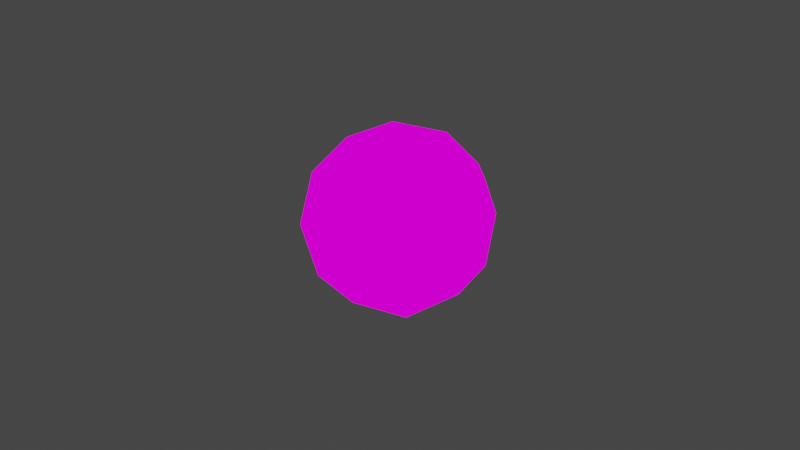 # Source: cheese_moon.blend  (saved by Blender 2.90.8; exported with 4.5.12 LTS)
import bpy
from mathutils import Matrix  # noqa: F401  (used for matrix-valued properties, if any)

bpy.ops.wm.read_factory_settings(use_empty=True)
scene = bpy.context.scene
scene.name = 'Scene'

# ---- collections
col_collection = bpy.data.collections.new('Collection'); scene.collection.children.link(col_collection)

# ---- images (referenced by path relative to the original .blend; pixels are not part of the script)
import os
ASSET_DIR = os.environ.get("B2B_ASSET_DIR", "")  # directory of the original .blend (textures are referenced by path, not embedded)
HERE = os.path.dirname(os.path.abspath(__file__))  # packed textures are extracted next to this script under _unpacked/

def load_image(name, relpath, width, height, colorspace="sRGB"):
    """Load a texture the original file referenced (path relative to the .blend, or extracted next to this script)."""
    p = next((c for c in (os.path.join(HERE, relpath), os.path.join(ASSET_DIR, relpath)) if relpath and os.path.exists(c)), "")
    if p:
        img = bpy.data.images.load(p, check_existing=True)
        img.name = name
    else:  # same state as the original file: an image datablock whose file is absent (Cycles renders it pink)
        img = bpy.data.images.new(name, width, height)
        img.source = "FILE"
        img.filepath = "//" + (relpath or name)
    img.colorspace_settings.name = colorspace
    return img
img_surface_png = load_image('surface.png', 'surface.png', 1024, 1024, 'sRGB')

# ---- materials (node trees are filled in below, after node groups)
mat_material_001 = bpy.data.materials.new('Material.001')
mat_material_001.use_transparent_shadow = False

# ---- material node trees
mat_material_001.use_nodes = True; mat_material_001.node_tree.nodes.clear()
_N = mat_material_001.node_tree.nodes; _L = mat_material_001.node_tree.links
n0 = _N.new('ShaderNodeOutputMaterial'); n0.name = 'Material Output'; n0.location = (300, 300)
n1 = _N.new('ShaderNodeEmission'); n1.name = 'Emission'; n1.location = (10, 300)
n2 = _N.new('ShaderNodeTexImage'); n2.name = 'Image Texture'; n2.location = (-280, 280)
n2.image = img_surface_png
n2.interpolation = 'Closest'
_L.new(n1.outputs[0], n0.inputs[0])
_L.new(n2.outputs[0], n1.inputs[0])
n0.is_active_output = True

# ---- world
world_world = bpy.data.worlds.new('World'); scene.world = world_world
world_world.use_nodes = True; world_world.node_tree.nodes.clear()
_N = world_world.node_tree.nodes; _L = world_world.node_tree.links
n0 = _N.new('ShaderNodeOutputWorld'); n0.name = 'World Output'; n0.location = (300, 300)
n1 = _N.new('ShaderNodeBackground'); n1.name = 'Background'; n1.location = (10, 300)
n1.inputs[0].default_value = (0.05088, 0.05088, 0.05088, 1.0)
_L.new(n1.outputs[0], n0.inputs[0])
n0.is_active_output = True
world_world.color = (0.05088, 0.05088, 0.05088)
world_world.use_sun_shadow = False
world_world.sun_shadow_jitter_overblur = 0.0

# ---- cameras
cam_camera = bpy.data.cameras.new('Camera')
cam_camera.clip_end = 100.0
cam_camera.ortho_scale = 7.314

# ---- lights
light_light = bpy.data.lights.new('Light', 'POINT')
light_light.transmission_factor = 0.0
light_light.energy = 1000.0
light_light.shadow_soft_size = 0.1
light_light.shadow_maximum_resolution = 0.006
light_light.use_absolute_resolution = True

# ---- meshes
me_icosphere = bpy.data.meshes.new('Icosphere')
me_icosphere.from_pydata([(0.0, 0.0, -1.0), (0.7236, -0.5257, -0.4472), (-0.2764, -0.8506, -0.4472), (-0.8944, 0.0, -0.4472), (-0.2764, 0.8506, -0.4472), (0.7236, 0.5257, -0.4472), (0.2764, -0.8506, 0.4472), (-0.7236, -0.5257, 0.4472), (-0.7236, 0.5257, 0.4472), (0.2764, 0.8506, 0.4472), (0.8944, 0.0, 0.4472), (0.0, 0.0, 1.0), (-0.1625, -0.5, -0.8507), (0.4253, -0.309, -0.8507), (0.2629, -0.809, -0.5257), (0.8506, 0.0, -0.5257), (0.4253, 0.309, -0.8507), (-0.5257, 0.0, -0.8507), (-0.6882, -0.5, -0.5257), (-0.1625, 0.5, -0.8507), (-0.6882, 0.5, -0.5257), (0.2629, 0.809, -0.5257), (0.9511, -0.309, 0.0), (0.9511, 0.309, 0.0), (0.0, -1.0, 0.0), (0.5878, -0.809, 0.0), (-0.9511, -0.309, 0.0), (-0.5878, -0.809, 0.0), (-0.5878, 0.809, 0.0), (-0.9511, 0.309, 0.0), (0.5878, 0.809, 0.0), (0.0, 1.0, 0.0), (0.6882, -0.5, 0.5257), (-0.2629, -0.809, 0.5257), (-0.8506, 0.0, 0.5257), (-0.2629, 0.809, 0.5257), (0.6882, 0.5, 0.5257), (0.1625, -0.5, 0.8507), (0.5257, 0.0, 0.8507), (-0.4253, -0.309, 0.8507), (-0.4253, 0.309, 0.8507), (0.1625, 0.5, 0.8507)], [], [(0, 13, 12), (1, 13, 15), (0, 12, 17), (0, 17, 19), (0, 19, 16), (1, 15, 22), (2, 14, 24), (3, 18, 26), (4, 20, 28), (5, 21, 30), (1, 22, 25), (2, 24, 27), (3, 26, 29), (4, 28, 31), (5, 30, 23), (6, 32, 37), (7, 33, 39), (8, 34, 40), (9, 35, 41), (10, 36, 38), (38, 41, 11), (38, 36, 41), (36, 9, 41), (41, 40, 11), (41, 35, 40), (35, 8, 40), (40, 39, 11), (40, 34, 39), (34, 7, 39), (39, 37, 11), (39, 33, 37), (33, 6, 37), (37, 38, 11), (37, 32, 38), (32, 10, 38), (23, 36, 10), (23, 30, 36), (30, 9, 36), (31, 35, 9), (31, 28, 35), (28, 8, 35), (29, 34, 8), (29, 26, 34), (26, 7, 34), (27, 33, 7), (27, 24, 33), (24, 6, 33), (25, 32, 6), (25, 22, 32), (22, 10, 32), (30, 31, 9), (30, 21, 31), (21, 4, 31), (28, 29, 8), (28, 20, 29), (20, 3, 29), (26, 27, 7), (26, 18, 27), (18, 2, 27), (24, 25, 6), (24, 14, 25), (14, 1, 25), (22, 23, 10), (22, 15, 23), (15, 5, 23), (16, 21, 5), (16, 19, 21), (19, 4, 21), (19, 20, 4), (19, 17, 20), (17, 3, 20), (17, 18, 3), (17, 12, 18), (12, 2, 18), (15, 16, 5), (15, 13, 16), (13, 0, 16), (12, 14, 2), (12, 13, 14), (13, 1, 14)])
_uv = me_icosphere.uv_layers.new(name='UVMap')
_uv.uv.foreach_set('vector', [1.272, -0.2583, 1.136, -0.0221, 1.409, -0.0221, 0.9997, 0.2141, 0.8634, -0.0221, 0.727, 0.2141, -0.9094, -0.2583, -1.046, -0.0221, -0.773, -0.0221, -0.3639, -0.2583, -0.5003, -0.0221, -0.2276, -0.0221, 0.1815, -0.2583, 0.04517, -0.0221, 0.3179, -0.0221, 0.9997, 0.2141, 0.727, 0.2141, 0.8634, 0.4503, 1.545, 0.2141, 1.272, 0.2141, 1.409, 0.4503, -0.6366, 0.2141, -0.9094, 0.2141, -0.773, 0.4503, -0.09119, 0.2141, -0.3639, 0.2141, -0.2276, 0.4503, 0.4543, 0.2141, 0.1815, 0.2141, 0.3179, 0.4503, 0.9997, 0.2141, 0.8634, 0.4503, 1.136, 0.4503, 1.545, 0.2141, 1.409, 0.4503, 1.682, 0.4503, -0.6366, 0.2141, -0.773, 0.4503, -0.5003, 0.4503, -0.09119, 0.2141, -0.2276, 0.4503, 0.04517, 0.4503, 0.4543, 0.2141, 0.3179, 0.4503, 0.5906, 0.4503, 1.35, 0.733, 0.9997, 0.6865, 1.136, 0.9227, 1.818, 0.6865, 1.545, 0.6865, 1.736, 0.9383, -0.3639, 0.6865, -0.6366, 0.6865, -0.5003, 0.9227, 0.1815, 0.6865, -0.09119, 0.6865, 0.04517, 0.9227, 0.727, 0.6865, 0.4543, 0.6865, 0.5906, 0.9227, 0.5906, 0.9227, 0.3179, 0.9227, 0.4543, 1.159, 0.5906, 0.9227, 0.4543, 0.6865, 0.3179, 0.9227, 0.4543, 0.6865, 0.2358, 0.6849, 0.3179, 0.9227, 0.04517, 0.9227, -0.2276, 0.9227, -0.09119, 1.159, 0.04517, 0.9227, -0.09119, 0.6865, -0.2276, 0.9227, -0.09119, 0.6865, -0.3639, 0.6865, -0.2276, 0.9227, -0.5003, 0.9227, -0.773, 0.9227, -0.6445, 1.069, -0.5003, 0.9227, -0.6366, 0.6865, -0.773, 0.9227, -0.6366, 0.6865, -0.9094, 0.6865, -0.773, 0.9227, 1.736, 0.9383, 1.409, 0.9227, 1.545, 1.159, 1.736, 0.9383, 1.545, 0.6865, 1.409, 0.9227, 1.545, 0.6865, 1.272, 0.6865, 1.409, 0.9227, 1.136, 0.9227, 0.8634, 0.9227, 0.9997, 1.159, 1.136, 0.9227, 0.9997, 0.6865, 0.8634, 0.9227, 0.9997, 0.6865, 0.727, 0.6865, 0.8634, 0.9227, 0.5906, 0.4503, 0.4543, 0.6865, 0.727, 0.6865, 0.5906, 0.4503, 0.3179, 0.4503, 0.4543, 0.6865, 0.3179, 0.4503, 0.1815, 0.6865, 0.4543, 0.6865, 0.04517, 0.4503, -0.09119, 0.6865, 0.1815, 0.6865, 0.04517, 0.4503, -0.2276, 0.4503, -0.09119, 0.6865, -0.2276, 0.4503, -0.3639, 0.6865, -0.09119, 0.6865, -0.5003, 0.4503, -0.6366, 0.6865, -0.3639, 0.6865, -0.5003, 0.4503, -0.773, 0.4503, -0.6366, 0.6865, -0.773, 0.4503, -0.9094, 0.6865, -0.6366, 0.6865, 1.682, 0.4503, 1.545, 0.6865, 1.818, 0.6865, 1.682, 0.4503, 1.409, 0.4503, 1.545, 0.6865, 1.409, 0.4503, 1.272, 0.6865, 1.545, 0.6865, 1.136, 0.4503, 0.9997, 0.6865, 1.272, 0.6865, 1.136, 0.4503, 0.8634, 0.4503, 0.9997, 0.6865, 0.8634, 0.4503, 0.727, 0.6865, 0.9997, 0.6865, 0.3179, 0.4503, 0.04517, 0.4503, 0.1815, 0.6865, 0.3179, 0.4503, 0.1815, 0.2141, 0.04517, 0.4503, 0.1815, 0.2141, -0.09119, 0.2141, 0.04517, 0.4503, -0.2276, 0.4503, -0.5003, 0.4503, -0.3639, 0.6865, -0.2276, 0.4503, -0.3639, 0.2141, -0.5003, 0.4503, -0.3639, 0.2141, -0.6366, 0.2141, -0.5003, 0.4503, -0.773, 0.4503, -1.046, 0.4503, -0.9094, 0.6865, -0.773, 0.4503, -0.9094, 0.2141, -1.046, 0.4503, -0.9094, 0.2141, -1.182, 0.2141, -1.046, 0.4503, 1.409, 0.4503, 1.136, 0.4503, 1.272, 0.6865, 1.409, 0.4503, 1.272, 0.2141, 1.136, 0.4503, 1.272, 0.2141, 0.9997, 0.2141, 1.136, 0.4503, 0.8634, 0.4503, 0.5906, 0.4503, 0.727, 0.6865, 0.8634, 0.4503, 0.727, 0.2141, 0.5906, 0.4503, 0.727, 0.2141, 0.4543, 0.2141, 0.5906, 0.4503, 0.3179, -0.0221, 0.1815, 0.2141, 0.4543, 0.2141, 0.3179, -0.0221, 0.04517, -0.0221, 0.1815, 0.2141, 0.04517, -0.0221, -0.09119, 0.2141, 0.1815, 0.2141, -0.2276, -0.0221, -0.3639, 0.2141, -0.09119, 0.2141, -0.2276, -0.0221, -0.5003, -0.0221, -0.3639, 0.2141, -0.5003, -0.0221, -0.6366, 0.2141, -0.3639, 0.2141, -0.773, -0.0221, -0.9094, 0.2141, -0.6366, 0.2141, -0.773, -0.0221, -1.046, -0.0221, -0.9094, 0.2141, -1.046, -0.0221, -1.182, 0.2141, -0.9094, 0.2141, 0.727, 0.2141, 0.5906, -0.0221, 0.4543, 0.2141, 0.727, 0.2141, 0.8634, -0.0221, 0.5906, -0.0221, 0.8634, -0.0221, 0.727, -0.2583, 0.5906, -0.0221, 1.409, -0.0221, 1.272, 0.2141, 1.545, 0.2141, 1.409, -0.0221, 1.136, -0.0221, 1.272, 0.2141, 1.136, -0.0221, 0.9997, 0.2141, 1.272, 0.2141])
me_icosphere.materials.append(mat_material_001)
me_icosphere.use_remesh_fix_poles = True
me_icosphere.use_remesh_preserve_attributes = False
me_icosphere.use_mirror_vertex_groups = False
me_icosphere.update()

# ---- objects
ob_light = bpy.data.objects.new('Light', light_light)
ob_camera = bpy.data.objects.new('Camera', cam_camera)
ob_icosphere = bpy.data.objects.new('Icosphere', me_icosphere)

# ---- transforms, parenting, visibility, modifiers, constraints
ob_light.location = (4.076, 1.005, 5.904)
ob_light.rotation_euler = (0.6503, 0.05522, 1.866)
ob_light.lock_rotations_4d = False
ob_light.empty_display_type = 'ARROWS'
ob_light.color = (0.0, 0.0, 0.0, 0.0)
ob_light.lineart.crease_threshold = 0.0
ob_camera.location = (7.359, -6.926, 4.958)
ob_camera.rotation_euler = (1.109, 0.0, 0.8149)
ob_camera.lock_rotations_4d = False
ob_camera.empty_display_type = 'ARROWS'
ob_camera.color = (0.0, 0.0, 0.0, 0.0)
ob_camera.display_type = 'WIRE'
ob_camera.lineart.crease_threshold = 0.0
ob_icosphere.location = (0.0, 0.0, 0.0)
ob_icosphere.lineart.crease_threshold = 0.0

# ---- collection membership
col_collection.objects.link(ob_light)
col_collection.objects.link(ob_camera)
col_collection.objects.link(ob_icosphere)

# ---- scene / render settings (as saved in the file)
scene.camera = ob_camera
scene.frame_start = 1; scene.frame_end = 250; scene.frame_set(1)
scene.render.engine = 'BLENDER_EEVEE_NEXT'
scene.cycles.use_denoising = False
scene.cycles.samples = 128
scene.cycles.sampling_pattern = 'TABULATED_SOBOL'
scene.cycles.use_adaptive_sampling = False
scene.cycles.use_light_tree = False
scene.view_settings.view_transform = 'Filmic'
bpy.context.view_layer.update()
